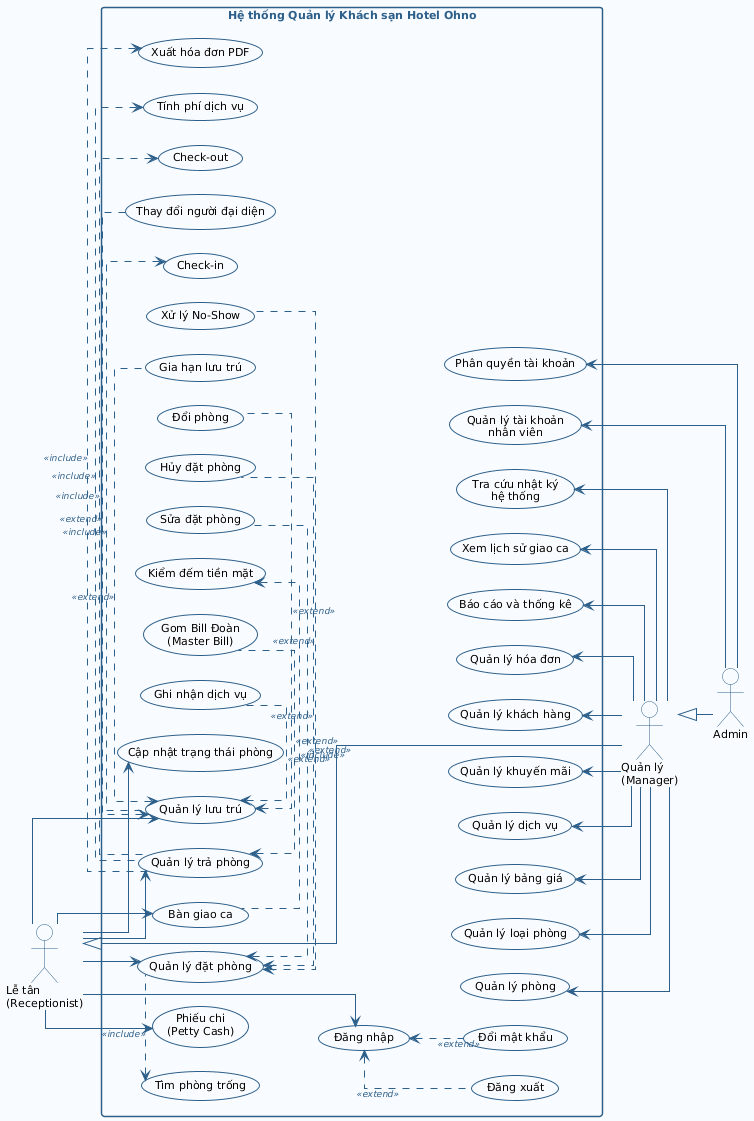

The diagram above was rendered by PlantUML. Its source (embedded in the PNG):
@startuml
skinparam DefaultFontName "Segoe UI"
skinparam DefaultFontSize 11
skinparam linetype ortho
skinparam nodesep 25
skinparam ranksep 35
skinparam shadowing false

skinparam usecase {
  BackgroundColor White
  BorderColor #2C5F8A
  BorderThickness 1
  FontColor #000000
  FontSize 11
}

skinparam actor {
  BackgroundColor White
  BorderColor #2C5F8A
  FontColor #000000
  FontSize 11
}

skinparam rectangle {
  BackgroundColor #F8FBFF
  BorderColor #2C5F8A
  BorderThickness 1.5
  FontColor #2C5F8A
  FontStyle bold
}

skinparam ArrowColor #2C5F8A
skinparam ArrowThickness 1
skinparam ArrowFontSize 9
skinparam ArrowFontColor #2C5F8A

left to right direction

' === ACTORS (Left) ===
actor "Lễ tân\n(Receptionist)" as LeTan

' === SYSTEM BOUNDARY ===
rectangle "Hệ thống Quản lý Khách sạn Hotel Ohno" as SYS {

  ' --- CENTRAL USE CASE ---
  usecase "Đăng nhập" as UC_DN

  ' --- LEFT COLUMN USE CASES (Lễ tân) ---
  ' Đặt phòng
  usecase "Tìm phòng trống" as UC_Tim
  usecase "Quản lý đặt phòng" as UC_DP
  usecase "Sửa đặt phòng" as UC_SuaDat
  usecase "Hủy đặt phòng" as UC_Huy
  usecase "Xử lý No-Show" as UC_NS

  ' Lưu trú
  usecase "Check-in" as UC_CI
  usecase "Quản lý lưu trú" as UC_LT
  usecase "Ghi nhận dịch vụ" as UC_DV
  usecase "Đổi phòng" as UC_CP
  usecase "Gia hạn lưu trú" as UC_GH
  usecase "Thay đổi người đại diện" as UC_DD

  ' Trả phòng
  usecase "Check-out" as UC_CO
  usecase "Tính phí dịch vụ" as UC_TPhi
  usecase "Xuất hóa đơn PDF" as UC_PDF
  usecase "Quản lý trả phòng" as UC_TP
  usecase "Gom Bill Đoàn\n(Master Bill)" as UC_Gom

  ' Khác
  usecase "Cập nhật trạng thái phòng" as UC_TT
  usecase "Phiếu chi\n(Petty Cash)" as UC_PC
  usecase "Kiểm đếm tiền mặt" as UC_KD
  usecase "Bàn giao ca" as UC_BGC

  ' --- RIGHT COLUMN USE CASES (Quản lý & Admin) ---
  ' Chung
  usecase "Đăng xuất" as UC_DX
  usecase "Đổi mật khẩu" as UC_DMK

  ' Cấu hình & Báo cáo (Quản lý)
  usecase "Quản lý phòng" as UC_Phong
  usecase "Quản lý loại phòng" as UC_LP
  usecase "Quản lý bảng giá" as UC_BG
  usecase "Quản lý dịch vụ" as UC_DVQL
  usecase "Quản lý khuyến mãi" as UC_KM
  usecase "Quản lý khách hàng" as UC_KH
  usecase "Quản lý hóa đơn" as UC_HD
  usecase "Báo cáo và thống kê" as UC_TK
  usecase "Xem lịch sử giao ca" as UC_LSGC

  ' Quản trị hệ thống (Admin)
  usecase "Quản lý tài khoản\nnhân viên" as UC_NV
  usecase "Phân quyền tài khoản" as UC_PQ
  usecase "Tra cứu nhật ký\nhệ thống" as UC_NK

  ' --- VERTICAL ALIGNMENT (Left Column Stack) ---
  UC_Tim -[hidden]right-> UC_DP
  UC_DP -[hidden]right-> UC_SuaDat
  UC_SuaDat -[hidden]right-> UC_Huy
  UC_Huy -[hidden]right-> UC_NS
  UC_NS -[hidden]right-> UC_CI
  UC_CI -[hidden]right-> UC_LT
  UC_LT -[hidden]right-> UC_DV
  UC_DV -[hidden]right-> UC_CP
  UC_CP -[hidden]right-> UC_GH
  UC_GH -[hidden]right-> UC_DD
  UC_DD -[hidden]right-> UC_CO
  UC_CO -[hidden]right-> UC_TPhi
  UC_TPhi -[hidden]right-> UC_PDF
  UC_PDF -[hidden]right-> UC_TP
  UC_TP -[hidden]right-> UC_Gom
  UC_Gom -[hidden]right-> UC_TT
  UC_TT -[hidden]right-> UC_PC
  UC_PC -[hidden]right-> UC_KD
  UC_KD -[hidden]right-> UC_BGC

  ' --- VERTICAL ALIGNMENT (Right Column Stack) ---
  UC_DX -[hidden]right-> UC_DMK
  UC_DMK -[hidden]right-> UC_Phong
  UC_Phong -[hidden]right-> UC_LP
  UC_LP -[hidden]right-> UC_BG
  UC_BG -[hidden]right-> UC_DVQL
  UC_DVQL -[hidden]right-> UC_KM
  UC_KM -[hidden]right-> UC_KH
  UC_KH -[hidden]right-> UC_HD
  UC_HD -[hidden]right-> UC_TK
  UC_TK -[hidden]right-> UC_LSGC
  UC_LSGC -[hidden]right-> UC_NV
  UC_NV -[hidden]right-> UC_PQ
  UC_PQ -[hidden]right-> UC_NK

  ' --- HORIZONTAL ALIGNMENT (Left Column -> Center -> Right Column) ---
  UC_LT -[hidden]down-> UC_DN
  UC_DN -[hidden]down-> UC_Phong
}

' === ACTORS (Right) ===
actor "Quản lý\n(Manager)" as QuanLy
actor "Admin" as Admin

' === ACTOR HORIZONTAL ALIGNMENT (Actors to Columns) ===
LeTan -[hidden]down-> UC_DP
UC_Phong -[hidden]down-> QuanLy
QuanLy -[hidden]right-> Admin

' === ACTOR INHERITANCE ===
LeTan <|-- QuanLy
QuanLy <|-- Admin

' === CONNECTIONS: ACTORS TO USE CASES ===
' Left Actor (Lễ tân)
LeTan --> UC_DN
LeTan --> UC_DP
LeTan --> UC_LT
LeTan --> UC_TP
LeTan --> UC_TT
LeTan --> UC_PC
LeTan --> UC_BGC

' Right Actor (Quản lý)
UC_Phong <-- QuanLy
UC_LP <-- QuanLy
UC_BG <-- QuanLy
UC_DVQL <-- QuanLy
UC_KM <-- QuanLy
UC_KH <-- QuanLy
UC_HD <-- QuanLy
UC_TK <-- QuanLy
UC_LSGC <-- QuanLy
UC_NK <-- QuanLy

' Right Actor (Admin)
UC_NV <-- Admin
UC_PQ <-- Admin

' === USE CASE RELATIONSHIPS (Include/Extend) ===
' General
UC_DX .up.> UC_DN : <i><size:9><<extend>></size></i>
UC_DMK .up.> UC_DN : <i><size:9><<extend>></size></i>

' Đặt phòng
UC_DP .left.> UC_Tim : <i><size:9><<include>></size></i>
UC_SuaDat .left.> UC_DP : <i><size:9><<extend>></size></i>
UC_Huy .left.> UC_DP : <i><size:9><<extend>></size></i>
UC_NS .left.> UC_DP : <i><size:9><<extend>></size></i>

' Lưu trú
UC_LT .left.> UC_CI : <i><size:9><<include>></size></i>
UC_DV .left.> UC_LT : <i><size:9><<extend>></size></i>
UC_CP .left.> UC_LT : <i><size:9><<extend>></size></i>
UC_GH .left.> UC_LT : <i><size:9><<extend>></size></i>
UC_DD .left.> UC_LT : <i><size:9><<extend>></size></i>

' Trả phòng
UC_TP .left.> UC_CO : <i><size:9><<include>></size></i>
UC_TP .left.> UC_TPhi : <i><size:9><<include>></size></i>
UC_TP .left.> UC_PDF : <i><size:9><<include>></size></i>
UC_Gom .left.> UC_TP : <i><size:9><<extend>></size></i>

' Bàn giao ca
UC_BGC .left.> UC_KD : <i><size:9><<include>></size></i>

@enduml